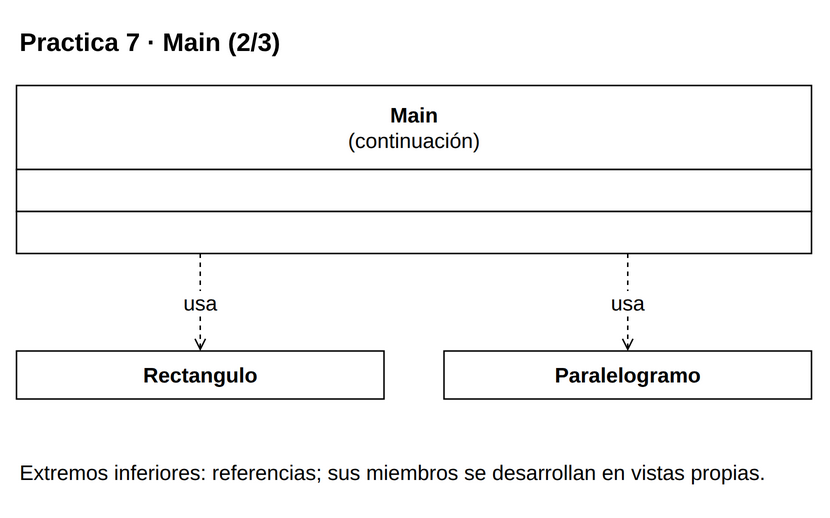

The diagram above was exported from draw.io. Its source (the exported page's mxGraphModel, read from the mxfile embedded in the PNG):
<mxGraphModel dx="1000" dy="1000" grid="1" gridSize="10" page="0" pageScale="1" pageWidth="816" pageHeight="1056" background="#FFFFFF" adaptiveColors="auto">
  <root>
    <mxCell id="0" />
    <mxCell id="1" parent="0" />
    <mxCell id="v1" value="&lt;b&gt;Practica 7 · Main (2/3)&lt;/b&gt;" style="text;html=1;whiteSpace=wrap;align=left;verticalAlign=middle;fontFamily=Liberation Sans;fontSize=17;fontColor=#000000;" vertex="1" parent="1">
      <mxGeometry x="20" y="8" width="530" height="35" as="geometry" />
    </mxCell>
    <mxCell id="c38" value="" style="group;" vertex="1" parent="1">
      <mxGeometry x="20" y="55" width="530" height="112" as="geometry" />
    </mxCell>
    <mxCell id="v2" value="" style="rounded=0;whiteSpace=wrap;html=1;fillColor=#FFFFFF;strokeColor=#000000;strokeWidth=1;" vertex="1" parent="c38">
      <mxGeometry x="0" y="0" width="530" height="56" as="geometry" />
    </mxCell>
    <mxCell id="v3" value="&lt;b&gt;Main&lt;/b&gt;&lt;br&gt;(continuación)" style="text;html=1;whiteSpace=wrap;align=center;verticalAlign=middle;fontFamily=Liberation Sans;fontSize=14;fontColor=#000000;spacing=0;" vertex="1" parent="c38">
      <mxGeometry x="6" y="4" width="518" height="48" as="geometry" />
    </mxCell>
    <mxCell id="v4" value="" style="rounded=0;whiteSpace=wrap;html=1;fillColor=#FFFFFF;strokeColor=#000000;strokeWidth=1;" vertex="1" parent="c38">
      <mxGeometry x="0" y="56" width="530" height="28" as="geometry" />
    </mxCell>
    <mxCell id="v5" value="" style="text;html=1;whiteSpace=wrap;align=left;verticalAlign=middle;fontFamily=Liberation Sans;fontSize=14;fontColor=#000000;spacing=0;" vertex="1" parent="c38">
      <mxGeometry x="6" y="60" width="518" height="20" as="geometry" />
    </mxCell>
    <mxCell id="v6" value="" style="rounded=0;whiteSpace=wrap;html=1;fillColor=#FFFFFF;strokeColor=#000000;strokeWidth=1;" vertex="1" parent="c38">
      <mxGeometry x="0" y="84" width="530" height="28" as="geometry" />
    </mxCell>
    <mxCell id="v7" value="" style="text;html=1;whiteSpace=wrap;align=left;verticalAlign=middle;fontFamily=Liberation Sans;fontSize=14;fontColor=#000000;spacing=0;" vertex="1" parent="c38">
      <mxGeometry x="6" y="88" width="518" height="20" as="geometry" />
    </mxCell>
    <mxCell id="c34" value="" style="group;" vertex="1" parent="1">
      <mxGeometry x="20" y="232" width="245" height="32" as="geometry" />
    </mxCell>
    <mxCell id="v8" value="" style="rounded=0;whiteSpace=wrap;html=1;fillColor=#FFFFFF;strokeColor=#000000;strokeWidth=1;" vertex="1" parent="c34">
      <mxGeometry x="0" y="0" width="245" height="32" as="geometry" />
    </mxCell>
    <mxCell id="v9" value="&lt;b&gt;Rectangulo&lt;/b&gt;" style="text;html=1;whiteSpace=wrap;align=center;verticalAlign=middle;fontFamily=Liberation Sans;fontSize=14;fontColor=#000000;spacing=0;" vertex="1" parent="c34">
      <mxGeometry x="6" y="4" width="233" height="24" as="geometry" />
    </mxCell>
    <mxCell id="c35" value="" style="group;" vertex="1" parent="1">
      <mxGeometry x="305" y="232" width="245" height="32" as="geometry" />
    </mxCell>
    <mxCell id="v10" value="" style="rounded=0;whiteSpace=wrap;html=1;fillColor=#FFFFFF;strokeColor=#000000;strokeWidth=1;" vertex="1" parent="c35">
      <mxGeometry x="0" y="0" width="245" height="32" as="geometry" />
    </mxCell>
    <mxCell id="v11" value="&lt;b&gt;Paralelogramo&lt;/b&gt;" style="text;html=1;whiteSpace=wrap;align=center;verticalAlign=middle;fontFamily=Liberation Sans;fontSize=14;fontColor=#000000;spacing=0;" vertex="1" parent="c35">
      <mxGeometry x="6" y="4" width="233" height="24" as="geometry" />
    </mxCell>
    <mxCell id="e12" value="usa" style="edgeStyle=orthogonalEdgeStyle;rounded=0;html=1;strokeColor=#000000;strokeWidth=1;fontFamily=Liberation Sans;fontSize=14;labelBackgroundColor=#FFFFFF;labelWidth=245;whiteSpace=wrap;endArrow=open;endFill=0;dashed=1;exitX=0.23113207547169812;exitY=1;exitPerimeter=0;entryX=0.5;entryY=0;entryPerimeter=0;" edge="1" source="c38" target="c34" parent="1">
      <mxGeometry relative="1" as="geometry" />
    </mxCell>
    <mxCell id="e13" value="usa" style="edgeStyle=orthogonalEdgeStyle;rounded=0;html=1;strokeColor=#000000;strokeWidth=1;fontFamily=Liberation Sans;fontSize=14;labelBackgroundColor=#FFFFFF;labelWidth=245;whiteSpace=wrap;endArrow=open;endFill=0;dashed=1;exitX=0.7688679245283019;exitY=1;exitPerimeter=0;entryX=0.5;entryY=0;entryPerimeter=0;" edge="1" source="c38" target="c35" parent="1">
      <mxGeometry relative="1" as="geometry" />
    </mxCell>
    <mxCell id="v14" value="Extremos inferiores: referencias; sus miembros se desarrollan en vistas propias." style="text;html=1;whiteSpace=wrap;align=left;verticalAlign=middle;fontFamily=Liberation Sans;fontSize=14;fontColor=#000000;" vertex="1" parent="1">
      <mxGeometry x="20" y="294" width="530" height="38" as="geometry" />
    </mxCell>
  </root>
</mxGraphModel>